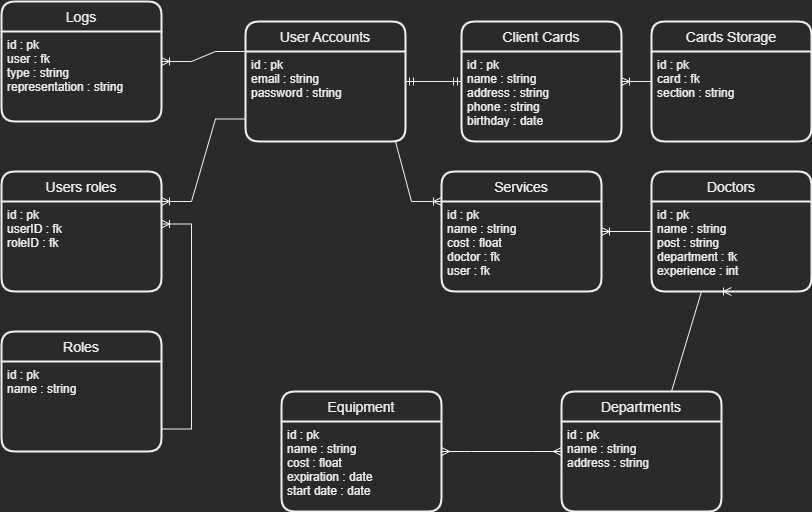

The diagram above was exported from draw.io. Its source (the exported page's mxGraphModel, read from the mxfile embedded in the PNG):
<mxGraphModel dx="1038" dy="556" grid="1" gridSize="10" guides="1" tooltips="1" connect="1" arrows="1" fold="1" page="1" pageScale="1" pageWidth="827" pageHeight="1169" math="0" shadow="0">
  <root>
    <mxCell id="0" />
    <mxCell id="1" parent="0" />
    <mxCell id="z3jiWsDiGzCiH7R7PhDD-1" value="Departments" style="swimlane;childLayout=stackLayout;horizontal=1;startSize=30;horizontalStack=0;rounded=1;fontSize=14;fontStyle=0;strokeWidth=2;resizeParent=0;resizeLast=1;shadow=0;dashed=0;align=center;" parent="1" vertex="1">
      <mxGeometry x="570" y="410" width="160" height="120" as="geometry" />
    </mxCell>
    <mxCell id="z3jiWsDiGzCiH7R7PhDD-2" value="id : pk&#10;name : string&#10;address : string" style="align=left;strokeColor=none;fillColor=none;spacingLeft=4;fontSize=12;verticalAlign=top;resizable=0;rotatable=0;part=1;" parent="z3jiWsDiGzCiH7R7PhDD-1" vertex="1">
      <mxGeometry y="30" width="160" height="90" as="geometry" />
    </mxCell>
    <mxCell id="z3jiWsDiGzCiH7R7PhDD-3" value="User Accounts" style="swimlane;childLayout=stackLayout;horizontal=1;startSize=30;horizontalStack=0;rounded=1;fontSize=14;fontStyle=0;strokeWidth=2;resizeParent=0;resizeLast=1;shadow=0;dashed=0;align=center;" parent="1" vertex="1">
      <mxGeometry x="254" y="40" width="160" height="120" as="geometry" />
    </mxCell>
    <mxCell id="z3jiWsDiGzCiH7R7PhDD-4" value="id : pk&#10;email : string&#10;password : string" style="align=left;strokeColor=none;fillColor=none;spacingLeft=4;fontSize=12;verticalAlign=top;resizable=0;rotatable=0;part=1;" parent="z3jiWsDiGzCiH7R7PhDD-3" vertex="1">
      <mxGeometry y="30" width="160" height="90" as="geometry" />
    </mxCell>
    <mxCell id="z3jiWsDiGzCiH7R7PhDD-5" value="Roles" style="swimlane;childLayout=stackLayout;horizontal=1;startSize=30;horizontalStack=0;rounded=1;fontSize=14;fontStyle=0;strokeWidth=2;resizeParent=0;resizeLast=1;shadow=0;dashed=0;align=center;" parent="1" vertex="1">
      <mxGeometry x="10" y="350" width="160" height="120" as="geometry" />
    </mxCell>
    <mxCell id="z3jiWsDiGzCiH7R7PhDD-6" value="id : pk&#10;name : string&#10;" style="align=left;strokeColor=none;fillColor=none;spacingLeft=4;fontSize=12;verticalAlign=top;resizable=0;rotatable=0;part=1;" parent="z3jiWsDiGzCiH7R7PhDD-5" vertex="1">
      <mxGeometry y="30" width="160" height="90" as="geometry" />
    </mxCell>
    <mxCell id="z3jiWsDiGzCiH7R7PhDD-7" value="Logs" style="swimlane;childLayout=stackLayout;horizontal=1;startSize=30;horizontalStack=0;rounded=1;fontSize=14;fontStyle=0;strokeWidth=2;resizeParent=0;resizeLast=1;shadow=0;dashed=0;align=center;" parent="1" vertex="1">
      <mxGeometry x="10" y="20" width="160" height="120" as="geometry" />
    </mxCell>
    <mxCell id="z3jiWsDiGzCiH7R7PhDD-8" value="id : pk&#10;user : fk&#10;type : string&#10;representation : string" style="align=left;strokeColor=none;fillColor=none;spacingLeft=4;fontSize=12;verticalAlign=top;resizable=0;rotatable=0;part=1;" parent="z3jiWsDiGzCiH7R7PhDD-7" vertex="1">
      <mxGeometry y="30" width="160" height="90" as="geometry" />
    </mxCell>
    <mxCell id="z3jiWsDiGzCiH7R7PhDD-9" value="Services" style="swimlane;childLayout=stackLayout;horizontal=1;startSize=30;horizontalStack=0;rounded=1;fontSize=14;fontStyle=0;strokeWidth=2;resizeParent=0;resizeLast=1;shadow=0;dashed=0;align=center;" parent="1" vertex="1">
      <mxGeometry x="450" y="190" width="160" height="120" as="geometry" />
    </mxCell>
    <mxCell id="z3jiWsDiGzCiH7R7PhDD-10" value="id : pk&#10;name : string&#10;cost : float&#10;doctor : fk&#10;user : fk" style="align=left;strokeColor=none;fillColor=none;spacingLeft=4;fontSize=12;verticalAlign=top;resizable=0;rotatable=0;part=1;" parent="z3jiWsDiGzCiH7R7PhDD-9" vertex="1">
      <mxGeometry y="30" width="160" height="90" as="geometry" />
    </mxCell>
    <mxCell id="z3jiWsDiGzCiH7R7PhDD-11" value="Equipment" style="swimlane;childLayout=stackLayout;horizontal=1;startSize=30;horizontalStack=0;rounded=1;fontSize=14;fontStyle=0;strokeWidth=2;resizeParent=0;resizeLast=1;shadow=0;dashed=0;align=center;" parent="1" vertex="1">
      <mxGeometry x="290" y="410" width="160" height="120" as="geometry" />
    </mxCell>
    <mxCell id="z3jiWsDiGzCiH7R7PhDD-12" value="id : pk&#10;name : string&#10;cost : float&#10;expiration : date&#10;start date : date" style="align=left;strokeColor=none;fillColor=none;spacingLeft=4;fontSize=12;verticalAlign=top;resizable=0;rotatable=0;part=1;" parent="z3jiWsDiGzCiH7R7PhDD-11" vertex="1">
      <mxGeometry y="30" width="160" height="90" as="geometry" />
    </mxCell>
    <mxCell id="z3jiWsDiGzCiH7R7PhDD-13" value="Client Cards" style="swimlane;childLayout=stackLayout;horizontal=1;startSize=30;horizontalStack=0;rounded=1;fontSize=14;fontStyle=0;strokeWidth=2;resizeParent=0;resizeLast=1;shadow=0;dashed=0;align=center;" parent="1" vertex="1">
      <mxGeometry x="470" y="40" width="160" height="120" as="geometry" />
    </mxCell>
    <mxCell id="z3jiWsDiGzCiH7R7PhDD-14" value="id : pk&#10;name : string&#10;address : string&#10;phone : string&#10;birthday : date" style="align=left;strokeColor=none;fillColor=none;spacingLeft=4;fontSize=12;verticalAlign=top;resizable=0;rotatable=0;part=1;" parent="z3jiWsDiGzCiH7R7PhDD-13" vertex="1">
      <mxGeometry y="30" width="160" height="90" as="geometry" />
    </mxCell>
    <mxCell id="z3jiWsDiGzCiH7R7PhDD-15" value="Doctors" style="swimlane;childLayout=stackLayout;horizontal=1;startSize=30;horizontalStack=0;rounded=1;fontSize=14;fontStyle=0;strokeWidth=2;resizeParent=0;resizeLast=1;shadow=0;dashed=0;align=center;" parent="1" vertex="1">
      <mxGeometry x="660" y="190" width="160" height="120" as="geometry" />
    </mxCell>
    <mxCell id="z3jiWsDiGzCiH7R7PhDD-16" value="id : pk&#10;name : string&#10;post : string&#10;department : fk&#10;experience : int" style="align=left;strokeColor=none;fillColor=none;spacingLeft=4;fontSize=12;verticalAlign=top;resizable=0;rotatable=0;part=1;" parent="z3jiWsDiGzCiH7R7PhDD-15" vertex="1">
      <mxGeometry y="30" width="160" height="90" as="geometry" />
    </mxCell>
    <mxCell id="z3jiWsDiGzCiH7R7PhDD-17" value="Cards Storage" style="swimlane;childLayout=stackLayout;horizontal=1;startSize=30;horizontalStack=0;rounded=1;fontSize=14;fontStyle=0;strokeWidth=2;resizeParent=0;resizeLast=1;shadow=0;dashed=0;align=center;" parent="1" vertex="1">
      <mxGeometry x="660" y="40" width="160" height="120" as="geometry" />
    </mxCell>
    <mxCell id="z3jiWsDiGzCiH7R7PhDD-18" value="id : pk&#10;card : fk&#10;section : string" style="align=left;strokeColor=none;fillColor=none;spacingLeft=4;fontSize=12;verticalAlign=top;resizable=0;rotatable=0;part=1;" parent="z3jiWsDiGzCiH7R7PhDD-17" vertex="1">
      <mxGeometry y="30" width="160" height="90" as="geometry" />
    </mxCell>
    <mxCell id="z3jiWsDiGzCiH7R7PhDD-31" value="" style="edgeStyle=entityRelationEdgeStyle;fontSize=12;html=1;endArrow=ERmandOne;startArrow=ERmandOne;rounded=0;" parent="1" source="z3jiWsDiGzCiH7R7PhDD-3" target="z3jiWsDiGzCiH7R7PhDD-13" edge="1">
      <mxGeometry width="100" height="100" relative="1" as="geometry">
        <mxPoint x="370" y="200" as="sourcePoint" />
        <mxPoint x="470" y="100" as="targetPoint" />
      </mxGeometry>
    </mxCell>
    <mxCell id="z3jiWsDiGzCiH7R7PhDD-32" value="" style="edgeStyle=entityRelationEdgeStyle;fontSize=12;html=1;endArrow=ERoneToMany;rounded=0;" parent="1" source="z3jiWsDiGzCiH7R7PhDD-17" target="z3jiWsDiGzCiH7R7PhDD-13" edge="1">
      <mxGeometry width="100" height="100" relative="1" as="geometry">
        <mxPoint x="370" y="200" as="sourcePoint" />
        <mxPoint x="470" y="100" as="targetPoint" />
      </mxGeometry>
    </mxCell>
    <mxCell id="z3jiWsDiGzCiH7R7PhDD-33" value="" style="edgeStyle=entityRelationEdgeStyle;fontSize=12;html=1;endArrow=ERoneToMany;rounded=0;" parent="1" source="z3jiWsDiGzCiH7R7PhDD-15" target="z3jiWsDiGzCiH7R7PhDD-9" edge="1">
      <mxGeometry width="100" height="100" relative="1" as="geometry">
        <mxPoint x="370" y="300" as="sourcePoint" />
        <mxPoint x="470" y="200" as="targetPoint" />
      </mxGeometry>
    </mxCell>
    <mxCell id="z3jiWsDiGzCiH7R7PhDD-34" value="" style="edgeStyle=entityRelationEdgeStyle;fontSize=12;html=1;endArrow=ERmany;startArrow=ERmany;rounded=0;" parent="1" source="z3jiWsDiGzCiH7R7PhDD-1" target="z3jiWsDiGzCiH7R7PhDD-11" edge="1">
      <mxGeometry width="100" height="100" relative="1" as="geometry">
        <mxPoint x="370" y="500" as="sourcePoint" />
        <mxPoint x="470" y="400" as="targetPoint" />
      </mxGeometry>
    </mxCell>
    <mxCell id="z3jiWsDiGzCiH7R7PhDD-36" value="" style="edgeStyle=entityRelationEdgeStyle;fontSize=12;html=1;endArrow=ERoneToMany;rounded=0;exitX=0;exitY=0.25;exitDx=0;exitDy=0;" parent="1" source="z3jiWsDiGzCiH7R7PhDD-3" target="z3jiWsDiGzCiH7R7PhDD-7" edge="1">
      <mxGeometry width="100" height="100" relative="1" as="geometry">
        <mxPoint x="370" y="300" as="sourcePoint" />
        <mxPoint x="470" y="200" as="targetPoint" />
      </mxGeometry>
    </mxCell>
    <mxCell id="z3jiWsDiGzCiH7R7PhDD-38" value="" style="edgeStyle=entityRelationEdgeStyle;fontSize=12;html=1;endArrow=ERoneToMany;rounded=0;exitX=0.75;exitY=1;exitDx=0;exitDy=0;entryX=0;entryY=0.25;entryDx=0;entryDy=0;" parent="1" source="z3jiWsDiGzCiH7R7PhDD-4" target="z3jiWsDiGzCiH7R7PhDD-9" edge="1">
      <mxGeometry width="100" height="100" relative="1" as="geometry">
        <mxPoint x="370" y="310" as="sourcePoint" />
        <mxPoint x="410" y="270" as="targetPoint" />
      </mxGeometry>
    </mxCell>
    <mxCell id="z3jiWsDiGzCiH7R7PhDD-39" value="" style="edgeStyle=entityRelationEdgeStyle;fontSize=12;html=1;endArrow=ERoneToMany;rounded=0;entryX=0.5;entryY=1;entryDx=0;entryDy=0;exitX=0.5;exitY=0;exitDx=0;exitDy=0;" parent="1" source="z3jiWsDiGzCiH7R7PhDD-1" target="z3jiWsDiGzCiH7R7PhDD-16" edge="1">
      <mxGeometry width="100" height="100" relative="1" as="geometry">
        <mxPoint x="370" y="510" as="sourcePoint" />
        <mxPoint x="470" y="410" as="targetPoint" />
      </mxGeometry>
    </mxCell>
    <mxCell id="xN_3SJ-m4hBQjUaPM29R-1" value="Users roles" style="swimlane;childLayout=stackLayout;horizontal=1;startSize=30;horizontalStack=0;rounded=1;fontSize=14;fontStyle=0;strokeWidth=2;resizeParent=0;resizeLast=1;shadow=0;dashed=0;align=center;" vertex="1" parent="1">
      <mxGeometry x="10" y="190" width="160" height="120" as="geometry" />
    </mxCell>
    <mxCell id="xN_3SJ-m4hBQjUaPM29R-2" value="id : pk&#10;userID : fk&#10;roleID : fk" style="align=left;strokeColor=none;fillColor=none;spacingLeft=4;fontSize=12;verticalAlign=top;resizable=0;rotatable=0;part=1;" vertex="1" parent="xN_3SJ-m4hBQjUaPM29R-1">
      <mxGeometry y="30" width="160" height="90" as="geometry" />
    </mxCell>
    <mxCell id="xN_3SJ-m4hBQjUaPM29R-3" value="" style="edgeStyle=entityRelationEdgeStyle;fontSize=12;html=1;endArrow=ERoneToMany;rounded=0;exitX=1;exitY=0.75;exitDx=0;exitDy=0;entryX=1;entryY=0.25;entryDx=0;entryDy=0;" edge="1" parent="1" source="z3jiWsDiGzCiH7R7PhDD-6" target="xN_3SJ-m4hBQjUaPM29R-2">
      <mxGeometry width="100" height="100" relative="1" as="geometry">
        <mxPoint x="360" y="340" as="sourcePoint" />
        <mxPoint x="460" y="240" as="targetPoint" />
      </mxGeometry>
    </mxCell>
    <mxCell id="z3jiWsDiGzCiH7R7PhDD-35" value="" style="edgeStyle=entityRelationEdgeStyle;fontSize=12;html=1;endArrow=ERoneToMany;rounded=0;exitX=0;exitY=0.75;exitDx=0;exitDy=0;entryX=1;entryY=0;entryDx=0;entryDy=0;" parent="1" source="z3jiWsDiGzCiH7R7PhDD-4" target="xN_3SJ-m4hBQjUaPM29R-2" edge="1">
      <mxGeometry width="100" height="100" relative="1" as="geometry">
        <mxPoint x="370" y="200" as="sourcePoint" />
        <mxPoint x="470" y="100" as="targetPoint" />
      </mxGeometry>
    </mxCell>
  </root>
</mxGraphModel>